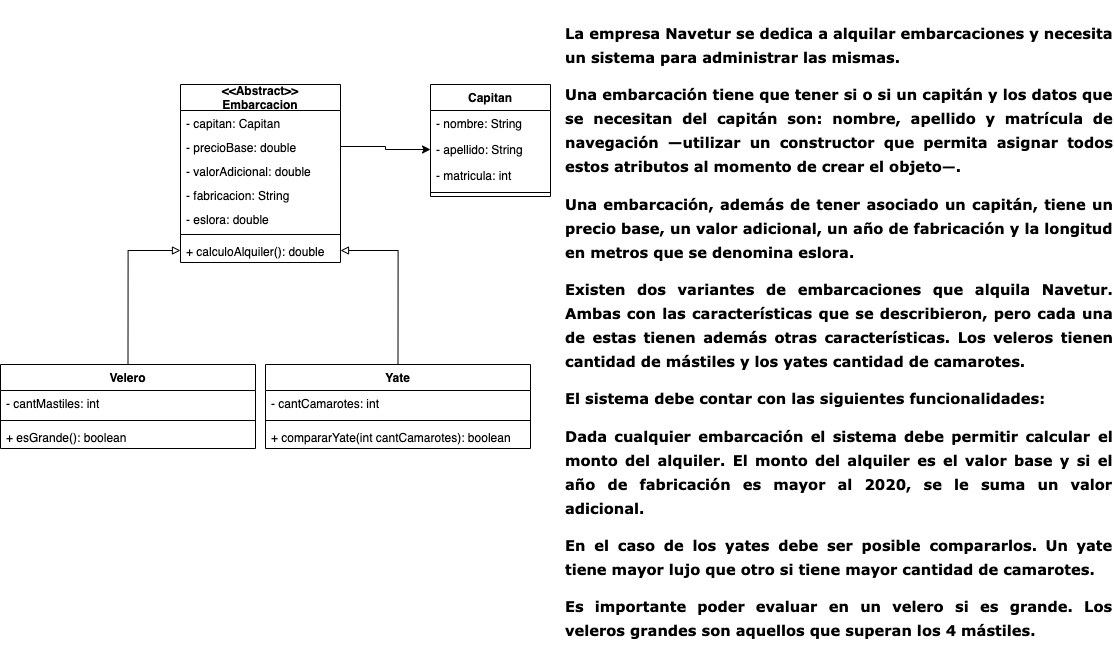

The diagram above was exported from draw.io. Its source (the exported page's mxGraphModel, read from the mxfile embedded in the PNG):
<mxGraphModel dx="2653" dy="2207" grid="1" gridSize="10" guides="1" tooltips="1" connect="1" arrows="1" fold="1" page="1" pageScale="1" pageWidth="827" pageHeight="1169" math="0" shadow="0">
  <root>
    <mxCell id="0" />
    <mxCell id="1" parent="0" />
    <mxCell id="2vKK0UvO69wAqQtefbfH-1" value="Capitan" style="swimlane;fontStyle=1;align=center;verticalAlign=middle;childLayout=stackLayout;horizontal=1;startSize=26;horizontalStack=0;resizeParent=1;resizeParentMax=0;resizeLast=0;collapsible=1;marginBottom=0;" vertex="1" parent="1">
      <mxGeometry x="117" y="-616" width="120" height="112" as="geometry" />
    </mxCell>
    <mxCell id="2vKK0UvO69wAqQtefbfH-2" value="- nombre: String" style="text;align=left;verticalAlign=top;spacingLeft=4;spacingRight=4;overflow=hidden;rotatable=0;points=[[0,0.5],[1,0.5]];portConstraint=eastwest;rounded=0;shadow=0;html=0;" vertex="1" parent="2vKK0UvO69wAqQtefbfH-1">
      <mxGeometry y="26" width="120" height="26" as="geometry" />
    </mxCell>
    <mxCell id="2vKK0UvO69wAqQtefbfH-3" value="- apellido: String" style="text;align=left;verticalAlign=top;spacingLeft=4;spacingRight=4;overflow=hidden;rotatable=0;points=[[0,0.5],[1,0.5]];portConstraint=eastwest;rounded=0;shadow=0;html=0;" vertex="1" parent="2vKK0UvO69wAqQtefbfH-1">
      <mxGeometry y="52" width="120" height="26" as="geometry" />
    </mxCell>
    <mxCell id="2vKK0UvO69wAqQtefbfH-4" value="- matricula: int" style="text;align=left;verticalAlign=top;spacingLeft=4;spacingRight=4;overflow=hidden;rotatable=0;points=[[0,0.5],[1,0.5]];portConstraint=eastwest;rounded=0;shadow=0;html=0;" vertex="1" parent="2vKK0UvO69wAqQtefbfH-1">
      <mxGeometry y="78" width="120" height="26" as="geometry" />
    </mxCell>
    <mxCell id="2vKK0UvO69wAqQtefbfH-5" value="" style="line;strokeWidth=1;fillColor=none;align=left;verticalAlign=middle;spacingTop=-1;spacingLeft=3;spacingRight=3;rotatable=0;labelPosition=right;points=[];portConstraint=eastwest;" vertex="1" parent="2vKK0UvO69wAqQtefbfH-1">
      <mxGeometry y="104" width="120" height="8" as="geometry" />
    </mxCell>
    <mxCell id="2vKK0UvO69wAqQtefbfH-6" value="&lt;b id=&quot;docs-internal-guid-841d8dce-7fff-e1ab-7f93-af5f618900ab&quot;&gt;&lt;font style=&quot;background-color: rgb(195 , 0 , 255)&quot; face=&quot;Verdana&quot;&gt;&lt;br&gt;&lt;p dir=&quot;ltr&quot; style=&quot;line-height: 1.656 ; text-align: justify ; margin-top: 0pt ; margin-bottom: 10pt&quot;&gt;&lt;span style=&quot;font-size: 11pt ; font-style: normal ; font-variant: normal ; text-decoration: none ; vertical-align: baseline&quot;&gt;La empresa Navetur se dedica a alquilar embarcaciones y necesita un sistema para administrar las mismas.&amp;nbsp;&lt;/span&gt;&lt;/p&gt;&lt;p dir=&quot;ltr&quot; style=&quot;line-height: 1.656 ; text-align: justify ; margin-top: 0pt ; margin-bottom: 10pt&quot;&gt;&lt;span style=&quot;font-size: 11pt ; font-style: normal ; font-variant: normal ; text-decoration: none ; vertical-align: baseline&quot;&gt;Una embarcación tiene que tener si o si un capitán y los datos que se necesitan del capitán son: nombre, apellido y matrícula de navegación —utilizar un constructor que permita asignar todos estos atributos al momento de crear el objeto&lt;/span&gt;&lt;span style=&quot;font-size: 10.5pt ; font-style: normal ; font-variant: normal ; text-decoration: none ; vertical-align: baseline&quot;&gt;—&lt;/span&gt;&lt;span style=&quot;font-size: 11pt ; font-style: normal ; font-variant: normal ; text-decoration: none ; vertical-align: baseline&quot;&gt;.&lt;/span&gt;&lt;/p&gt;&lt;p dir=&quot;ltr&quot; style=&quot;line-height: 1.656 ; text-align: justify ; margin-top: 0pt ; margin-bottom: 10pt&quot;&gt;&lt;span style=&quot;font-size: 11pt ; font-style: normal ; font-variant: normal ; text-decoration: none ; vertical-align: baseline&quot;&gt;Una embarcación, además de tener asociado un capitán, tiene un precio base, un valor adicional, un año de fabricación y la longitud en metros que se denomina eslora.&lt;/span&gt;&lt;/p&gt;&lt;p dir=&quot;ltr&quot; style=&quot;line-height: 1.656 ; text-align: justify ; margin-top: 0pt ; margin-bottom: 10pt&quot;&gt;&lt;span style=&quot;font-size: 11pt ; font-style: normal ; font-variant: normal ; text-decoration: none ; vertical-align: baseline&quot;&gt;Existen dos variantes de embarcaciones que alquila Navetur. Ambas con las características que se describieron, pero cada una de estas tienen además otras características. Los veleros tienen cantidad de mástiles y los yates cantidad de camarotes.&amp;nbsp;&lt;/span&gt;&lt;/p&gt;&lt;p dir=&quot;ltr&quot; style=&quot;line-height: 1.656 ; text-align: justify ; margin-top: 0pt ; margin-bottom: 10pt&quot;&gt;&lt;span style=&quot;font-size: 11pt ; font-style: normal ; font-variant: normal ; text-decoration: none ; vertical-align: baseline&quot;&gt;El sistema debe contar con las siguientes &lt;/span&gt;&lt;span style=&quot;font-size: 11pt ; font-style: normal ; font-variant: normal ; text-decoration: none ; vertical-align: baseline&quot;&gt;funcionalidades&lt;/span&gt;&lt;span style=&quot;font-size: 11pt ; font-style: normal ; font-variant: normal ; text-decoration: none ; vertical-align: baseline&quot;&gt;:&lt;/span&gt;&lt;/p&gt;&lt;p dir=&quot;ltr&quot; style=&quot;line-height: 1.656 ; text-align: justify ; margin-top: 0pt ; margin-bottom: 10pt&quot;&gt;&lt;span style=&quot;font-size: 11pt ; font-style: normal ; font-variant: normal ; text-decoration: none ; vertical-align: baseline&quot;&gt;Dada cualquier embarcación el sistema debe permitir &lt;/span&gt;&lt;span style=&quot;font-size: 11pt ; font-style: normal ; font-variant: normal ; text-decoration: none ; vertical-align: baseline&quot;&gt;calcular el monto del alquiler. &lt;/span&gt;&lt;span style=&quot;font-size: 11pt ; font-style: normal ; font-variant: normal ; text-decoration: none ; vertical-align: baseline&quot;&gt;El monto del alquiler es el valor base y si el año de fabricación es mayor al 2020, se le suma un valor adicional.&lt;/span&gt;&lt;/p&gt;&lt;p dir=&quot;ltr&quot; style=&quot;line-height: 1.656 ; text-align: justify ; margin-top: 0pt ; margin-bottom: 10pt&quot;&gt;&lt;span style=&quot;font-size: 11pt ; font-style: normal ; font-variant: normal ; text-decoration: none ; vertical-align: baseline&quot;&gt;En el caso de los yates debe ser posible &lt;/span&gt;&lt;span style=&quot;font-size: 11pt ; font-style: normal ; font-variant: normal ; text-decoration: none ; vertical-align: baseline&quot;&gt;compararlos&lt;/span&gt;&lt;span style=&quot;font-size: 11pt ; font-style: normal ; font-variant: normal ; text-decoration: none ; vertical-align: baseline&quot;&gt;. Un yate tiene mayor lujo que otro si tiene mayor cantidad de camarotes.&lt;/span&gt;&lt;/p&gt;&lt;p dir=&quot;ltr&quot; style=&quot;line-height: 1.656 ; text-align: justify ; margin-top: 0pt ; margin-bottom: 10pt&quot;&gt;&lt;span style=&quot;font-size: 11pt ; font-style: normal ; font-variant: normal ; text-decoration: none ; vertical-align: baseline&quot;&gt;Es importante poder &lt;/span&gt;&lt;span style=&quot;font-size: 11pt ; font-style: normal ; font-variant: normal ; text-decoration: none ; vertical-align: baseline&quot;&gt;evaluar&lt;/span&gt;&lt;span style=&quot;font-size: 11pt ; font-style: normal ; font-variant: normal ; text-decoration: none ; vertical-align: baseline&quot;&gt; en un velero si es grande. Los veleros grandes son aquellos que superan los 4 mástiles.&lt;/span&gt;&lt;/p&gt;&lt;/font&gt;&lt;/b&gt;" style="text;whiteSpace=wrap;html=1;" vertex="1" parent="1">
      <mxGeometry x="250" y="-700" width="550" height="650" as="geometry" />
    </mxCell>
    <mxCell id="2vKK0UvO69wAqQtefbfH-7" value="&lt;&lt;Abstract&gt;&gt;&#10;Embarcacion" style="swimlane;fontStyle=1;align=center;verticalAlign=middle;childLayout=stackLayout;horizontal=1;startSize=26;horizontalStack=0;resizeParent=1;resizeParentMax=0;resizeLast=0;collapsible=1;marginBottom=0;" vertex="1" parent="1">
      <mxGeometry x="-133" y="-616" width="160" height="178" as="geometry" />
    </mxCell>
    <mxCell id="2vKK0UvO69wAqQtefbfH-8" value="- capitan: Capitan" style="text;strokeColor=none;fillColor=none;align=left;verticalAlign=top;spacingLeft=4;spacingRight=4;overflow=hidden;rotatable=0;points=[[0,0.5],[1,0.5]];portConstraint=eastwest;" vertex="1" parent="2vKK0UvO69wAqQtefbfH-7">
      <mxGeometry y="26" width="160" height="24" as="geometry" />
    </mxCell>
    <mxCell id="2vKK0UvO69wAqQtefbfH-9" value="- precioBase: double" style="text;strokeColor=none;fillColor=none;align=left;verticalAlign=top;spacingLeft=4;spacingRight=4;overflow=hidden;rotatable=0;points=[[0,0.5],[1,0.5]];portConstraint=eastwest;" vertex="1" parent="2vKK0UvO69wAqQtefbfH-7">
      <mxGeometry y="50" width="160" height="24" as="geometry" />
    </mxCell>
    <mxCell id="2vKK0UvO69wAqQtefbfH-10" value="- valorAdicional: double" style="text;strokeColor=none;fillColor=none;align=left;verticalAlign=top;spacingLeft=4;spacingRight=4;overflow=hidden;rotatable=0;points=[[0,0.5],[1,0.5]];portConstraint=eastwest;" vertex="1" parent="2vKK0UvO69wAqQtefbfH-7">
      <mxGeometry y="74" width="160" height="24" as="geometry" />
    </mxCell>
    <mxCell id="2vKK0UvO69wAqQtefbfH-11" value="- fabricacion: String  " style="text;strokeColor=none;fillColor=none;align=left;verticalAlign=top;spacingLeft=4;spacingRight=4;overflow=hidden;rotatable=0;points=[[0,0.5],[1,0.5]];portConstraint=eastwest;" vertex="1" parent="2vKK0UvO69wAqQtefbfH-7">
      <mxGeometry y="98" width="160" height="24" as="geometry" />
    </mxCell>
    <mxCell id="2vKK0UvO69wAqQtefbfH-12" value="- eslora: double" style="text;strokeColor=none;fillColor=none;align=left;verticalAlign=top;spacingLeft=4;spacingRight=4;overflow=hidden;rotatable=0;points=[[0,0.5],[1,0.5]];portConstraint=eastwest;" vertex="1" parent="2vKK0UvO69wAqQtefbfH-7">
      <mxGeometry y="122" width="160" height="24" as="geometry" />
    </mxCell>
    <mxCell id="2vKK0UvO69wAqQtefbfH-13" value="" style="line;strokeWidth=1;fillColor=none;align=left;verticalAlign=middle;spacingTop=-1;spacingLeft=3;spacingRight=3;rotatable=0;labelPosition=right;points=[];portConstraint=eastwest;" vertex="1" parent="2vKK0UvO69wAqQtefbfH-7">
      <mxGeometry y="146" width="160" height="8" as="geometry" />
    </mxCell>
    <mxCell id="2vKK0UvO69wAqQtefbfH-14" value="+ calculoAlquiler(): double" style="text;strokeColor=none;fillColor=none;align=left;verticalAlign=top;spacingLeft=4;spacingRight=4;overflow=hidden;rotatable=0;points=[[0,0.5],[1,0.5]];portConstraint=eastwest;" vertex="1" parent="2vKK0UvO69wAqQtefbfH-7">
      <mxGeometry y="154" width="160" height="24" as="geometry" />
    </mxCell>
    <mxCell id="2vKK0UvO69wAqQtefbfH-15" style="edgeStyle=orthogonalEdgeStyle;rounded=0;orthogonalLoop=1;jettySize=auto;html=1;exitX=0.5;exitY=0;exitDx=0;exitDy=0;entryX=0;entryY=0.5;entryDx=0;entryDy=0;endArrow=block;endFill=0;" edge="1" parent="1" source="2vKK0UvO69wAqQtefbfH-16" target="2vKK0UvO69wAqQtefbfH-14">
      <mxGeometry relative="1" as="geometry" />
    </mxCell>
    <mxCell id="2vKK0UvO69wAqQtefbfH-16" value="Velero" style="swimlane;fontStyle=1;align=center;verticalAlign=middle;childLayout=stackLayout;horizontal=1;startSize=26;horizontalStack=0;resizeParent=1;resizeParentMax=0;resizeLast=0;collapsible=1;marginBottom=0;" vertex="1" parent="1">
      <mxGeometry x="-313" y="-336" width="255" height="84" as="geometry" />
    </mxCell>
    <mxCell id="2vKK0UvO69wAqQtefbfH-17" value="- cantMastiles: int" style="text;align=left;verticalAlign=top;spacingLeft=4;spacingRight=4;overflow=hidden;rotatable=0;points=[[0,0.5],[1,0.5]];portConstraint=eastwest;rounded=0;shadow=0;html=0;" vertex="1" parent="2vKK0UvO69wAqQtefbfH-16">
      <mxGeometry y="26" width="255" height="26" as="geometry" />
    </mxCell>
    <mxCell id="2vKK0UvO69wAqQtefbfH-18" value="" style="line;strokeWidth=1;fillColor=none;align=left;verticalAlign=middle;spacingTop=-1;spacingLeft=3;spacingRight=3;rotatable=0;labelPosition=right;points=[];portConstraint=eastwest;" vertex="1" parent="2vKK0UvO69wAqQtefbfH-16">
      <mxGeometry y="52" width="255" height="8" as="geometry" />
    </mxCell>
    <mxCell id="2vKK0UvO69wAqQtefbfH-19" value="+ esGrande(): boolean" style="text;strokeColor=none;fillColor=none;align=left;verticalAlign=top;spacingLeft=4;spacingRight=4;overflow=hidden;rotatable=0;points=[[0,0.5],[1,0.5]];portConstraint=eastwest;" vertex="1" parent="2vKK0UvO69wAqQtefbfH-16">
      <mxGeometry y="60" width="255" height="24" as="geometry" />
    </mxCell>
    <mxCell id="2vKK0UvO69wAqQtefbfH-20" style="edgeStyle=orthogonalEdgeStyle;rounded=0;orthogonalLoop=1;jettySize=auto;html=1;exitX=0.5;exitY=0;exitDx=0;exitDy=0;endArrow=block;endFill=0;" edge="1" parent="1" source="2vKK0UvO69wAqQtefbfH-21" target="2vKK0UvO69wAqQtefbfH-14">
      <mxGeometry relative="1" as="geometry" />
    </mxCell>
    <mxCell id="2vKK0UvO69wAqQtefbfH-21" value="Yate" style="swimlane;fontStyle=1;align=center;verticalAlign=middle;childLayout=stackLayout;horizontal=1;startSize=26;horizontalStack=0;resizeParent=1;resizeParentMax=0;resizeLast=0;collapsible=1;marginBottom=0;" vertex="1" parent="1">
      <mxGeometry x="-48" y="-336" width="265" height="84" as="geometry" />
    </mxCell>
    <mxCell id="2vKK0UvO69wAqQtefbfH-22" value="- cantCamarotes: int" style="text;align=left;verticalAlign=top;spacingLeft=4;spacingRight=4;overflow=hidden;rotatable=0;points=[[0,0.5],[1,0.5]];portConstraint=eastwest;rounded=0;shadow=0;html=0;" vertex="1" parent="2vKK0UvO69wAqQtefbfH-21">
      <mxGeometry y="26" width="265" height="26" as="geometry" />
    </mxCell>
    <mxCell id="2vKK0UvO69wAqQtefbfH-23" value="" style="line;strokeWidth=1;fillColor=none;align=left;verticalAlign=middle;spacingTop=-1;spacingLeft=3;spacingRight=3;rotatable=0;labelPosition=right;points=[];portConstraint=eastwest;" vertex="1" parent="2vKK0UvO69wAqQtefbfH-21">
      <mxGeometry y="52" width="265" height="8" as="geometry" />
    </mxCell>
    <mxCell id="2vKK0UvO69wAqQtefbfH-24" value="+ compararYate(int cantCamarotes): boolean" style="text;strokeColor=none;fillColor=none;align=left;verticalAlign=top;spacingLeft=4;spacingRight=4;overflow=hidden;rotatable=0;points=[[0,0.5],[1,0.5]];portConstraint=eastwest;" vertex="1" parent="2vKK0UvO69wAqQtefbfH-21">
      <mxGeometry y="60" width="265" height="24" as="geometry" />
    </mxCell>
    <mxCell id="2vKK0UvO69wAqQtefbfH-25" style="edgeStyle=orthogonalEdgeStyle;rounded=0;orthogonalLoop=1;jettySize=auto;html=1;exitX=1;exitY=0.5;exitDx=0;exitDy=0;endArrow=classic;endFill=1;" edge="1" parent="1" source="2vKK0UvO69wAqQtefbfH-9" target="2vKK0UvO69wAqQtefbfH-3">
      <mxGeometry relative="1" as="geometry" />
    </mxCell>
  </root>
</mxGraphModel>